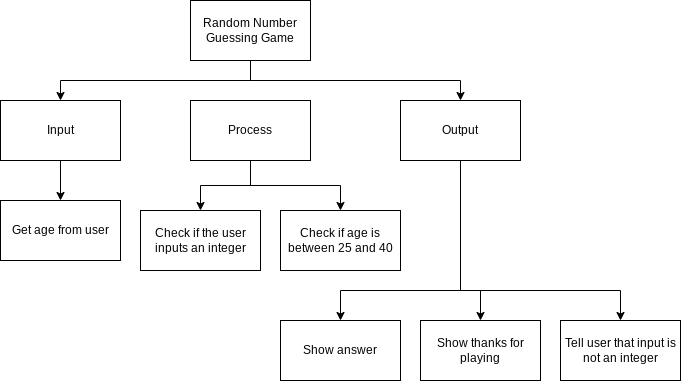

The diagram above was exported from draw.io. Its source (the exported page's mxGraphModel, read from the mxfile embedded in the PNG):
<mxGraphModel dx="755" dy="294" grid="1" gridSize="10" guides="1" tooltips="1" connect="1" arrows="1" fold="1" page="1" pageScale="1" pageWidth="850" pageHeight="1100" math="0" shadow="0">
  <root>
    <mxCell id="0" />
    <mxCell id="1" parent="0" />
    <mxCell id="3" value="Show answer" style="rounded=0;whiteSpace=wrap;html=1;" parent="1" vertex="1">
      <mxGeometry x="380" y="490" width="120" height="60" as="geometry" />
    </mxCell>
    <mxCell id="6" value="Get age from user" style="rounded=0;whiteSpace=wrap;html=1;" parent="1" vertex="1">
      <mxGeometry x="100" y="370" width="120" height="60" as="geometry" />
    </mxCell>
    <mxCell id="16" style="edgeStyle=orthogonalEdgeStyle;rounded=0;html=1;entryX=0.5;entryY=0;entryDx=0;entryDy=0;" parent="1" target="3" edge="1">
      <mxGeometry relative="1" as="geometry">
        <mxPoint x="560" y="330" as="sourcePoint" />
        <mxPoint x="560" y="420" as="targetPoint" />
        <Array as="points">
          <mxPoint x="560" y="460" />
          <mxPoint x="440" y="460" />
        </Array>
      </mxGeometry>
    </mxCell>
    <mxCell id="31" style="edgeStyle=orthogonalEdgeStyle;rounded=0;html=1;" parent="1" source="7" target="29" edge="1">
      <mxGeometry relative="1" as="geometry">
        <Array as="points">
          <mxPoint x="560" y="460" />
          <mxPoint x="580" y="460" />
        </Array>
      </mxGeometry>
    </mxCell>
    <mxCell id="32" style="edgeStyle=orthogonalEdgeStyle;rounded=0;html=1;entryX=0.5;entryY=0;entryDx=0;entryDy=0;" parent="1" source="7" target="30" edge="1">
      <mxGeometry relative="1" as="geometry">
        <Array as="points">
          <mxPoint x="560" y="460" />
          <mxPoint x="720" y="460" />
        </Array>
      </mxGeometry>
    </mxCell>
    <mxCell id="7" value="Output" style="rounded=0;whiteSpace=wrap;html=1;" parent="1" vertex="1">
      <mxGeometry x="500" y="270" width="120" height="60" as="geometry" />
    </mxCell>
    <mxCell id="22" style="edgeStyle=orthogonalEdgeStyle;html=1;rounded=0;" parent="1" source="8" target="20" edge="1">
      <mxGeometry relative="1" as="geometry" />
    </mxCell>
    <mxCell id="24" style="edgeStyle=orthogonalEdgeStyle;html=1;entryX=0.5;entryY=0;entryDx=0;entryDy=0;rounded=0;" parent="1" source="8" target="23" edge="1">
      <mxGeometry relative="1" as="geometry" />
    </mxCell>
    <mxCell id="8" value="Process" style="rounded=0;whiteSpace=wrap;html=1;" parent="1" vertex="1">
      <mxGeometry x="290" y="270" width="120" height="60" as="geometry" />
    </mxCell>
    <mxCell id="13" style="edgeStyle=orthogonalEdgeStyle;rounded=0;html=1;entryX=0.5;entryY=0;entryDx=0;entryDy=0;" parent="1" source="9" target="6" edge="1">
      <mxGeometry relative="1" as="geometry">
        <mxPoint x="80" y="380" as="targetPoint" />
      </mxGeometry>
    </mxCell>
    <mxCell id="9" value="Input" style="rounded=0;whiteSpace=wrap;html=1;" parent="1" vertex="1">
      <mxGeometry x="100" y="270" width="120" height="60" as="geometry" />
    </mxCell>
    <mxCell id="20" value="Check if age is between 25 and 40" style="rounded=0;whiteSpace=wrap;html=1;" parent="1" vertex="1">
      <mxGeometry x="380" y="380" width="120" height="60" as="geometry" />
    </mxCell>
    <mxCell id="23" value="Check if the user inputs an integer" style="rounded=0;whiteSpace=wrap;html=1;" parent="1" vertex="1">
      <mxGeometry x="240" y="380" width="120" height="60" as="geometry" />
    </mxCell>
    <mxCell id="27" style="edgeStyle=orthogonalEdgeStyle;rounded=0;html=1;" parent="1" source="25" target="9" edge="1">
      <mxGeometry relative="1" as="geometry">
        <Array as="points">
          <mxPoint x="350" y="250" />
          <mxPoint x="160" y="250" />
        </Array>
      </mxGeometry>
    </mxCell>
    <mxCell id="28" style="edgeStyle=orthogonalEdgeStyle;rounded=0;html=1;" parent="1" source="25" target="7" edge="1">
      <mxGeometry relative="1" as="geometry">
        <Array as="points">
          <mxPoint x="350" y="250" />
          <mxPoint x="560" y="250" />
        </Array>
      </mxGeometry>
    </mxCell>
    <mxCell id="25" value="Random Number Guessing Game" style="rounded=0;whiteSpace=wrap;html=1;" parent="1" vertex="1">
      <mxGeometry x="290" y="170" width="120" height="60" as="geometry" />
    </mxCell>
    <mxCell id="29" value="Show thanks for playing" style="rounded=0;whiteSpace=wrap;html=1;" parent="1" vertex="1">
      <mxGeometry x="520" y="490" width="120" height="60" as="geometry" />
    </mxCell>
    <mxCell id="30" value="Tell user that input is not an integer" style="rounded=0;whiteSpace=wrap;html=1;" parent="1" vertex="1">
      <mxGeometry x="660" y="490" width="120" height="60" as="geometry" />
    </mxCell>
  </root>
</mxGraphModel>